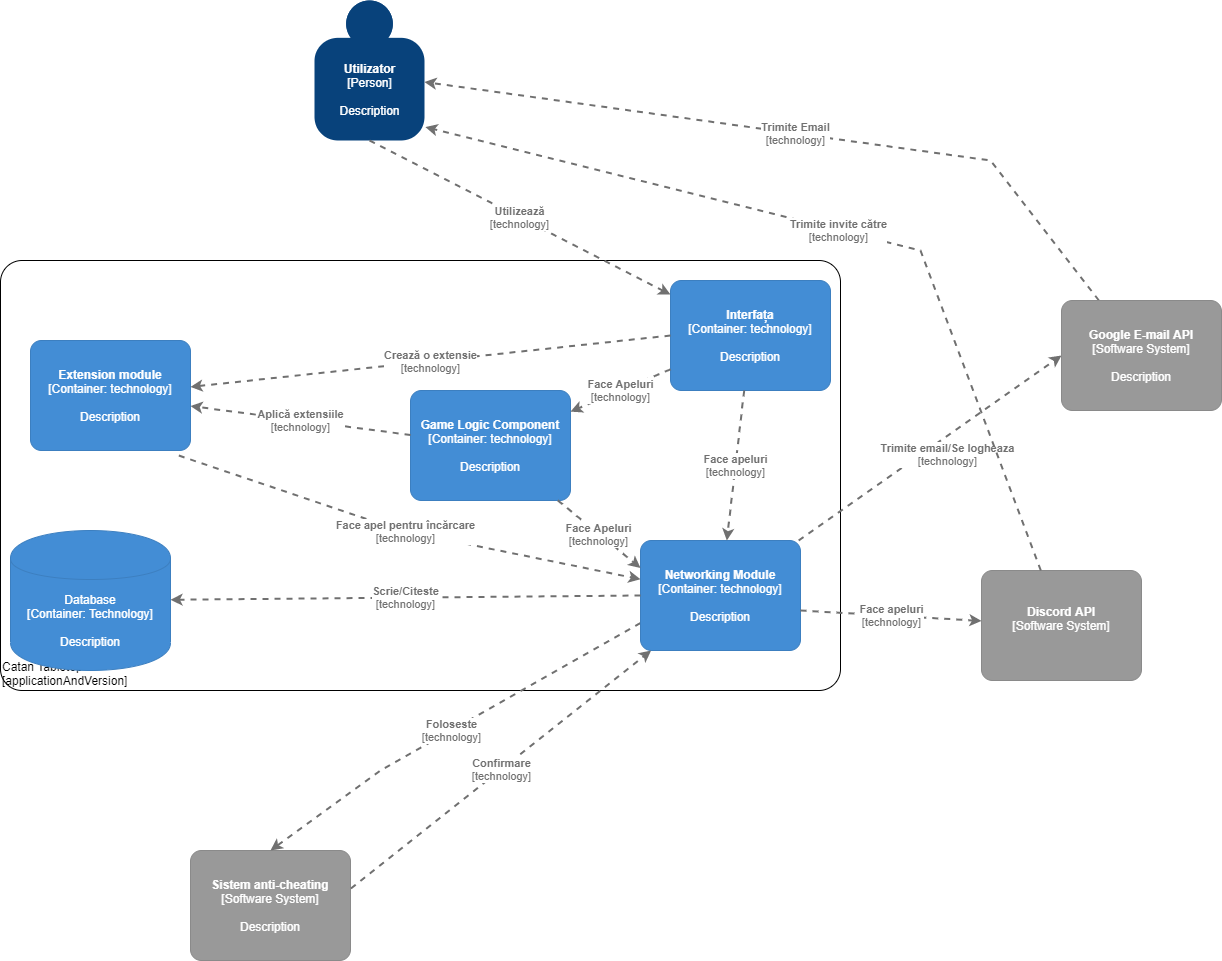

The diagram above was exported from draw.io. Its source (the exported page's mxGraphModel, read from the mxfile embedded in the PNG):
<mxGraphModel dx="1038" dy="1660" grid="1" gridSize="10" guides="1" tooltips="1" connect="1" arrows="1" fold="1" page="1" pageScale="1" pageWidth="827" pageHeight="1169" math="0" shadow="0">
  <root>
    <mxCell id="0" />
    <mxCell id="1" parent="0" />
    <object placeholders="1" c4Name="Catan Tabletop" c4Type="ExecutionEnvironment" c4Application="applicationAndVersion" label="&lt;div style=&quot;text-align: left&quot;&gt;%c4Name%&lt;/div&gt;&lt;div style=&quot;text-align: left&quot;&gt;[%c4Application%]&lt;/div&gt;" id="V0CSvT0QHS0RlIEltmpA-12">
      <mxCell style="rounded=1;whiteSpace=wrap;html=1;labelBackgroundColor=none;fillColor=#ffffff;fontColor=#000000;align=left;arcSize=5;strokeColor=#000000;verticalAlign=bottom;metaEdit=1;metaData={&quot;c4Type&quot;:{&quot;editable&quot;:false}};points=[[0.25,0,0],[0.5,0,0],[0.75,0,0],[1,0.25,0],[1,0.5,0],[1,0.75,0],[0.75,1,0],[0.5,1,0],[0.25,1,0],[0,0.75,0],[0,0.5,0],[0,0.25,0]];" parent="1" vertex="1">
        <mxGeometry x="100" y="130" width="840" height="430" as="geometry" />
      </mxCell>
    </object>
    <object placeholders="1" c4Name="Utilizator" c4Type="Person" c4Description="Description" label="&lt;b&gt;%c4Name%&lt;/b&gt;&lt;div&gt;[%c4Type%]&lt;/div&gt;&lt;br&gt;&lt;div&gt;%c4Description%&lt;/div&gt;" id="V0CSvT0QHS0RlIEltmpA-1">
      <mxCell style="html=1;dashed=0;whitespace=wrap;fillColor=#08427b;strokeColor=none;fontColor=#ffffff;shape=mxgraph.c4.person;align=center;metaEdit=1;points=[[0.5,0,0],[1,0.5,0],[1,0.75,0],[0.75,1,0],[0.5,1,0],[0.25,1,0],[0,0.75,0],[0,0.5,0]];metaData={&quot;c4Type&quot;:{&quot;editable&quot;:false}};" parent="1" vertex="1">
        <mxGeometry x="414" y="-130" width="110.00000000000001" height="140" as="geometry" />
      </mxCell>
    </object>
    <object placeholders="1" c4Type="Relationship" c4Technology="technology" c4Description="Trimite email/Se logheaza" label="&lt;div style=&quot;text-align: left&quot;&gt;&lt;div style=&quot;text-align: center&quot;&gt;&lt;b&gt;%c4Description%&lt;/b&gt;&lt;/div&gt;&lt;div style=&quot;text-align: center&quot;&gt;[%c4Technology%]&lt;/div&gt;&lt;/div&gt;" id="V0CSvT0QHS0RlIEltmpA-3">
      <mxCell style="edgeStyle=none;rounded=0;html=1;jettySize=auto;orthogonalLoop=1;strokeColor=#707070;strokeWidth=2;fontColor=#707070;jumpStyle=none;dashed=1;metaEdit=1;metaData={&quot;c4Type&quot;:{&quot;editable&quot;:false}};entryX=0;entryY=0.5;entryDx=0;entryDy=0;entryPerimeter=0;" parent="1" source="V0CSvT0QHS0RlIEltmpA-17" target="V0CSvT0QHS0RlIEltmpA-11" edge="1">
        <mxGeometry x="0.0667" y="-15" width="160" relative="1" as="geometry">
          <mxPoint x="640" y="324.5" as="sourcePoint" />
          <mxPoint x="810" y="324.5" as="targetPoint" />
          <mxPoint as="offset" />
        </mxGeometry>
      </mxCell>
    </object>
    <object placeholders="1" c4Type="Relationship" c4Technology="technology" c4Description="Utilizează" label="&lt;div style=&quot;text-align: left&quot;&gt;&lt;div style=&quot;text-align: center&quot;&gt;&lt;b&gt;%c4Description%&lt;/b&gt;&lt;/div&gt;&lt;div style=&quot;text-align: center&quot;&gt;[%c4Technology%]&lt;/div&gt;&lt;/div&gt;" id="V0CSvT0QHS0RlIEltmpA-4">
      <mxCell style="edgeStyle=none;rounded=0;html=1;jettySize=auto;orthogonalLoop=1;strokeColor=#707070;strokeWidth=2;fontColor=#707070;jumpStyle=none;dashed=1;metaEdit=1;metaData={&quot;c4Type&quot;:{&quot;editable&quot;:false}};exitX=0.5;exitY=1;exitDx=0;exitDy=0;exitPerimeter=0;" parent="1" source="V0CSvT0QHS0RlIEltmpA-1" target="V0CSvT0QHS0RlIEltmpA-15" edge="1">
        <mxGeometry width="160" relative="1" as="geometry">
          <mxPoint x="180" y="190" as="sourcePoint" />
          <mxPoint x="450" y="200" as="targetPoint" />
        </mxGeometry>
      </mxCell>
    </object>
    <object placeholders="1" c4Type="Relationship" c4Technology="technology" c4Description="Trimite Email" label="&lt;div style=&quot;text-align: left&quot;&gt;&lt;div style=&quot;text-align: center&quot;&gt;&lt;b&gt;%c4Description%&lt;/b&gt;&lt;/div&gt;&lt;div style=&quot;text-align: center&quot;&gt;[%c4Technology%]&lt;/div&gt;&lt;/div&gt;" id="V0CSvT0QHS0RlIEltmpA-5">
      <mxCell style="edgeStyle=none;rounded=0;html=1;entryX=0.999;entryY=0.582;jettySize=auto;orthogonalLoop=1;strokeColor=#707070;strokeWidth=2;fontColor=#707070;jumpStyle=none;dashed=1;metaEdit=1;metaData={&quot;c4Type&quot;:{&quot;editable&quot;:false}};entryDx=0;entryDy=0;entryPerimeter=0;" parent="1" source="V0CSvT0QHS0RlIEltmpA-11" target="V0CSvT0QHS0RlIEltmpA-1" edge="1">
        <mxGeometry width="160" relative="1" as="geometry">
          <mxPoint x="630" y="259.01" as="sourcePoint" />
          <mxPoint x="720" y="150" as="targetPoint" />
          <Array as="points">
            <mxPoint x="1090" y="30" />
          </Array>
        </mxGeometry>
      </mxCell>
    </object>
    <object placeholders="1" c4Name="Discord API" c4Type="Software System" c4Description="" label="&lt;b&gt;%c4Name%&lt;/b&gt;&lt;div&gt;[%c4Type%]&lt;/div&gt;&lt;br&gt;&lt;div&gt;%c4Description%&lt;/div&gt;" id="V0CSvT0QHS0RlIEltmpA-6">
      <mxCell style="rounded=1;whiteSpace=wrap;html=1;labelBackgroundColor=none;fillColor=#999999;fontColor=#ffffff;align=center;arcSize=10;strokeColor=#8A8A8A;metaEdit=1;metaData={&quot;c4Type&quot;:{&quot;editable&quot;:false}};points=[[0.25,0,0],[0.5,0,0],[0.75,0,0],[1,0.25,0],[1,0.5,0],[1,0.75,0],[0.75,1,0],[0.5,1,0],[0.25,1,0],[0,0.75,0],[0,0.5,0],[0,0.25,0]];" parent="1" vertex="1">
        <mxGeometry x="1081" y="440" width="160" height="110.00000000000001" as="geometry" />
      </mxCell>
    </object>
    <object placeholders="1" c4Type="Relationship" c4Technology="technology" c4Description="Trimite invite către" label="&lt;div style=&quot;text-align: left&quot;&gt;&lt;div style=&quot;text-align: center&quot;&gt;&lt;b&gt;%c4Description%&lt;/b&gt;&lt;/div&gt;&lt;div style=&quot;text-align: center&quot;&gt;[%c4Technology%]&lt;/div&gt;&lt;/div&gt;" id="V0CSvT0QHS0RlIEltmpA-8">
      <mxCell style="edgeStyle=none;rounded=0;html=1;jettySize=auto;orthogonalLoop=1;strokeColor=#707070;strokeWidth=2;fontColor=#707070;jumpStyle=none;dashed=1;metaEdit=1;metaData={&quot;c4Type&quot;:{&quot;editable&quot;:false}};entryX=1.008;entryY=0.904;entryDx=0;entryDy=0;entryPerimeter=0;" parent="1" source="V0CSvT0QHS0RlIEltmpA-6" target="V0CSvT0QHS0RlIEltmpA-1" edge="1">
        <mxGeometry width="160" relative="1" as="geometry">
          <mxPoint x="120" y="170" as="sourcePoint" />
          <mxPoint x="280" y="170" as="targetPoint" />
          <Array as="points">
            <mxPoint x="1020" y="120" />
          </Array>
        </mxGeometry>
      </mxCell>
    </object>
    <object placeholders="1" c4Name="Sistem anti-cheating" c4Type="Software System" c4Description="Description" label="&lt;b&gt;%c4Name%&lt;/b&gt;&lt;div&gt;[%c4Type%]&lt;/div&gt;&lt;br&gt;&lt;div&gt;%c4Description%&lt;/div&gt;" id="V0CSvT0QHS0RlIEltmpA-9">
      <mxCell style="rounded=1;whiteSpace=wrap;html=1;labelBackgroundColor=none;fillColor=#999999;fontColor=#ffffff;align=center;arcSize=10;strokeColor=#8A8A8A;metaEdit=1;metaData={&quot;c4Type&quot;:{&quot;editable&quot;:false}};points=[[0.25,0,0],[0.5,0,0],[0.75,0,0],[1,0.25,0],[1,0.5,0],[1,0.75,0],[0.75,1,0],[0.5,1,0],[0.25,1,0],[0,0.75,0],[0,0.5,0],[0,0.25,0]];" parent="1" vertex="1">
        <mxGeometry x="290" y="720" width="160" height="110.00000000000001" as="geometry" />
      </mxCell>
    </object>
    <object placeholders="1" c4Type="Relationship" c4Technology="technology" c4Description="Foloseste" label="&lt;div style=&quot;text-align: left&quot;&gt;&lt;div style=&quot;text-align: center&quot;&gt;&lt;b&gt;%c4Description%&lt;/b&gt;&lt;/div&gt;&lt;div style=&quot;text-align: center&quot;&gt;[%c4Technology%]&lt;/div&gt;&lt;/div&gt;" id="V0CSvT0QHS0RlIEltmpA-10">
      <mxCell style="edgeStyle=none;rounded=0;html=1;entryX=0.5;entryY=0;jettySize=auto;orthogonalLoop=1;strokeColor=#707070;strokeWidth=2;fontColor=#707070;jumpStyle=none;dashed=1;metaEdit=1;metaData={&quot;c4Type&quot;:{&quot;editable&quot;:false}};entryDx=0;entryDy=0;entryPerimeter=0;exitX=0;exitY=0.75;exitDx=0;exitDy=0;exitPerimeter=0;" parent="1" source="V0CSvT0QHS0RlIEltmpA-17" target="V0CSvT0QHS0RlIEltmpA-9" edge="1">
        <mxGeometry width="160" relative="1" as="geometry">
          <mxPoint x="480" y="600" as="sourcePoint" />
          <mxPoint x="560" y="440" as="targetPoint" />
          <Array as="points">
            <mxPoint x="480" y="640" />
          </Array>
        </mxGeometry>
      </mxCell>
    </object>
    <object placeholders="1" c4Name="Google E-mail API" c4Type="Software System" c4Description="Description" label="&lt;b&gt;%c4Name%&lt;/b&gt;&lt;div&gt;[%c4Type%]&lt;/div&gt;&lt;br&gt;&lt;div&gt;%c4Description%&lt;/div&gt;" id="V0CSvT0QHS0RlIEltmpA-11">
      <mxCell style="rounded=1;whiteSpace=wrap;html=1;labelBackgroundColor=none;fillColor=#999999;fontColor=#ffffff;align=center;arcSize=10;strokeColor=#8A8A8A;metaEdit=1;metaData={&quot;c4Type&quot;:{&quot;editable&quot;:false}};points=[[0.25,0,0],[0.5,0,0],[0.75,0,0],[1,0.25,0],[1,0.5,0],[1,0.75,0],[0.75,1,0],[0.5,1,0],[0.25,1,0],[0,0.75,0],[0,0.5,0],[0,0.25,0]];" parent="1" vertex="1">
        <mxGeometry x="1161" y="170" width="160" height="110.00000000000001" as="geometry" />
      </mxCell>
    </object>
    <object placeholders="1" c4Name="Interfața" c4Type="Container" c4Technology="technology" c4Description="Description" label="&lt;b&gt;%c4Name%&lt;/b&gt;&lt;div&gt;[%c4Type%: %c4Technology%]&lt;/div&gt;&lt;br&gt;&lt;div&gt;%c4Description%&lt;/div&gt;" id="V0CSvT0QHS0RlIEltmpA-15">
      <mxCell style="rounded=1;whiteSpace=wrap;html=1;labelBackgroundColor=none;fillColor=#438DD5;fontColor=#ffffff;align=center;arcSize=10;strokeColor=#3C7FC0;metaEdit=1;metaData={&quot;c4Type&quot;:{&quot;editable&quot;:false}};points=[[0.25,0,0],[0.5,0,0],[0.75,0,0],[1,0.25,0],[1,0.5,0],[1,0.75,0],[0.75,1,0],[0.5,1,0],[0.25,1,0],[0,0.75,0],[0,0.5,0],[0,0.25,0]];" parent="1" vertex="1">
        <mxGeometry x="770" y="150" width="160" height="110.00000000000001" as="geometry" />
      </mxCell>
    </object>
    <object placeholders="1" c4Name="Networking Module" c4Type="Container" c4Technology="technology" c4Description="Description" label="&lt;b&gt;%c4Name%&lt;/b&gt;&lt;div&gt;[%c4Type%: %c4Technology%]&lt;/div&gt;&lt;br&gt;&lt;div&gt;%c4Description%&lt;/div&gt;" id="V0CSvT0QHS0RlIEltmpA-17">
      <mxCell style="rounded=1;whiteSpace=wrap;html=1;labelBackgroundColor=none;fillColor=#438DD5;fontColor=#ffffff;align=center;arcSize=10;strokeColor=#3C7FC0;metaEdit=1;metaData={&quot;c4Type&quot;:{&quot;editable&quot;:false}};points=[[0.25,0,0],[0.5,0,0],[0.75,0,0],[1,0.25,0],[1,0.5,0],[1,0.75,0],[0.75,1,0],[0.5,1,0],[0.25,1,0],[0,0.75,0],[0,0.5,0],[0,0.25,0]];" parent="1" vertex="1">
        <mxGeometry x="740" y="410" width="160" height="110.00000000000001" as="geometry" />
      </mxCell>
    </object>
    <object placeholders="1" c4Name="Game Logic Component" c4Type="Container" c4Technology="technology" c4Description="Description" label="&lt;b&gt;%c4Name%&lt;/b&gt;&lt;div&gt;[%c4Type%: %c4Technology%]&lt;/div&gt;&lt;br&gt;&lt;div&gt;%c4Description%&lt;/div&gt;" id="V0CSvT0QHS0RlIEltmpA-18">
      <mxCell style="rounded=1;whiteSpace=wrap;html=1;labelBackgroundColor=none;fillColor=#438DD5;fontColor=#ffffff;align=center;arcSize=10;strokeColor=#3C7FC0;metaEdit=1;metaData={&quot;c4Type&quot;:{&quot;editable&quot;:false}};points=[[0.25,0,0],[0.5,0,0],[0.75,0,0],[1,0.25,0],[1,0.5,0],[1,0.75,0],[0.75,1,0],[0.5,1,0],[0.25,1,0],[0,0.75,0],[0,0.5,0],[0,0.25,0]];" parent="1" vertex="1">
        <mxGeometry x="510" y="260" width="160" height="110.00000000000001" as="geometry" />
      </mxCell>
    </object>
    <object placeholders="1" c4Name="Extension module" c4Type="Container" c4Technology="technology" c4Description="Description" label="&lt;b&gt;%c4Name%&lt;/b&gt;&lt;div&gt;[%c4Type%: %c4Technology%]&lt;/div&gt;&lt;br&gt;&lt;div&gt;%c4Description%&lt;/div&gt;" id="V0CSvT0QHS0RlIEltmpA-19">
      <mxCell style="rounded=1;whiteSpace=wrap;html=1;labelBackgroundColor=none;fillColor=#438DD5;fontColor=#ffffff;align=center;arcSize=10;strokeColor=#3C7FC0;metaEdit=1;metaData={&quot;c4Type&quot;:{&quot;editable&quot;:false}};points=[[0.25,0,0],[0.5,0,0],[0.75,0,0],[1,0.25,0],[1,0.5,0],[1,0.75,0],[0.75,1,0],[0.5,1,0],[0.25,1,0],[0,0.75,0],[0,0.5,0],[0,0.25,0]];" parent="1" vertex="1">
        <mxGeometry x="130" y="210" width="160" height="110.00000000000001" as="geometry" />
      </mxCell>
    </object>
    <object placeholders="1" c4Type="Database" c4Technology="Technology" c4Description="Description" label="%c4Type%&lt;div&gt;[Container:&amp;nbsp;%c4Technology%]&lt;/div&gt;&lt;br&gt;&lt;div&gt;%c4Description%&lt;/div&gt;" id="V0CSvT0QHS0RlIEltmpA-21">
      <mxCell style="shape=cylinder;whiteSpace=wrap;html=1;boundedLbl=1;rounded=0;labelBackgroundColor=none;fillColor=#438DD5;fontSize=12;fontColor=#ffffff;align=center;strokeColor=#3C7FC0;metaEdit=1;points=[[0.5,0,0],[1,0.25,0],[1,0.5,0],[1,0.75,0],[0.5,1,0],[0,0.75,0],[0,0.5,0],[0,0.25,0]];metaData={&quot;c4Type&quot;:{&quot;editable&quot;:false}};" parent="1" vertex="1">
        <mxGeometry x="110" y="400" width="160" height="140" as="geometry" />
      </mxCell>
    </object>
    <object placeholders="1" c4Type="Relationship" c4Technology="technology" c4Description="Face apeluri" label="&lt;div style=&quot;text-align: left&quot;&gt;&lt;div style=&quot;text-align: center&quot;&gt;&lt;b&gt;%c4Description%&lt;/b&gt;&lt;/div&gt;&lt;div style=&quot;text-align: center&quot;&gt;[%c4Technology%]&lt;/div&gt;&lt;/div&gt;" id="V0CSvT0QHS0RlIEltmpA-22">
      <mxCell style="edgeStyle=none;rounded=0;html=1;jettySize=auto;orthogonalLoop=1;strokeColor=#707070;strokeWidth=2;fontColor=#707070;jumpStyle=none;dashed=1;metaEdit=1;metaData={&quot;c4Type&quot;:{&quot;editable&quot;:false}};" parent="1" source="V0CSvT0QHS0RlIEltmpA-15" target="V0CSvT0QHS0RlIEltmpA-17" edge="1">
        <mxGeometry width="160" relative="1" as="geometry">
          <mxPoint x="350" y="320" as="sourcePoint" />
          <mxPoint x="510" y="320" as="targetPoint" />
        </mxGeometry>
      </mxCell>
    </object>
    <object placeholders="1" c4Type="Relationship" c4Technology="technology" c4Description="Scrie/Citeste" label="&lt;div style=&quot;text-align: left&quot;&gt;&lt;div style=&quot;text-align: center&quot;&gt;&lt;b&gt;%c4Description%&lt;/b&gt;&lt;/div&gt;&lt;div style=&quot;text-align: center&quot;&gt;[%c4Technology%]&lt;/div&gt;&lt;/div&gt;" id="V0CSvT0QHS0RlIEltmpA-23">
      <mxCell style="edgeStyle=none;rounded=0;html=1;jettySize=auto;orthogonalLoop=1;strokeColor=#707070;strokeWidth=2;fontColor=#707070;jumpStyle=none;dashed=1;metaEdit=1;metaData={&quot;c4Type&quot;:{&quot;editable&quot;:false}};exitX=0;exitY=0.5;exitDx=0;exitDy=0;exitPerimeter=0;" parent="1" source="V0CSvT0QHS0RlIEltmpA-17" target="V0CSvT0QHS0RlIEltmpA-21" edge="1">
        <mxGeometry width="160" relative="1" as="geometry">
          <mxPoint x="320" y="350" as="sourcePoint" />
          <mxPoint x="460" y="350" as="targetPoint" />
        </mxGeometry>
      </mxCell>
    </object>
    <object placeholders="1" c4Type="Relationship" c4Technology="technology" c4Description="Face apeluri" label="&lt;div style=&quot;text-align: left&quot;&gt;&lt;div style=&quot;text-align: center&quot;&gt;&lt;b&gt;%c4Description%&lt;/b&gt;&lt;/div&gt;&lt;div style=&quot;text-align: center&quot;&gt;[%c4Technology%]&lt;/div&gt;&lt;/div&gt;" id="V0CSvT0QHS0RlIEltmpA-24">
      <mxCell style="edgeStyle=none;rounded=0;html=1;jettySize=auto;orthogonalLoop=1;strokeColor=#707070;strokeWidth=2;fontColor=#707070;jumpStyle=none;dashed=1;metaEdit=1;metaData={&quot;c4Type&quot;:{&quot;editable&quot;:false}};" parent="1" target="V0CSvT0QHS0RlIEltmpA-6" edge="1">
        <mxGeometry width="160" relative="1" as="geometry">
          <mxPoint x="900" y="480" as="sourcePoint" />
          <mxPoint x="1060" y="480" as="targetPoint" />
        </mxGeometry>
      </mxCell>
    </object>
    <object placeholders="1" c4Type="Relationship" c4Technology="technology" c4Description="Face Apeluri" label="&lt;div style=&quot;text-align: left&quot;&gt;&lt;div style=&quot;text-align: center&quot;&gt;&lt;b&gt;%c4Description%&lt;/b&gt;&lt;/div&gt;&lt;div style=&quot;text-align: center&quot;&gt;[%c4Technology%]&lt;/div&gt;&lt;/div&gt;" id="V0CSvT0QHS0RlIEltmpA-25">
      <mxCell style="edgeStyle=none;rounded=0;html=1;jettySize=auto;orthogonalLoop=1;strokeColor=#707070;strokeWidth=2;fontColor=#707070;jumpStyle=none;dashed=1;metaEdit=1;metaData={&quot;c4Type&quot;:{&quot;editable&quot;:false}};" parent="1" source="V0CSvT0QHS0RlIEltmpA-15" target="V0CSvT0QHS0RlIEltmpA-18" edge="1">
        <mxGeometry width="160" relative="1" as="geometry">
          <mxPoint x="370" y="250" as="sourcePoint" />
          <mxPoint x="530" y="250" as="targetPoint" />
        </mxGeometry>
      </mxCell>
    </object>
    <object placeholders="1" c4Type="Relationship" c4Technology="technology" c4Description="Face Apeluri" label="&lt;div style=&quot;text-align: left&quot;&gt;&lt;div style=&quot;text-align: center&quot;&gt;&lt;b&gt;%c4Description%&lt;/b&gt;&lt;/div&gt;&lt;div style=&quot;text-align: center&quot;&gt;[%c4Technology%]&lt;/div&gt;&lt;/div&gt;" id="V0CSvT0QHS0RlIEltmpA-26">
      <mxCell style="edgeStyle=none;rounded=0;html=1;entryX=0;entryY=0.25;jettySize=auto;orthogonalLoop=1;strokeColor=#707070;strokeWidth=2;fontColor=#707070;jumpStyle=none;dashed=1;metaEdit=1;metaData={&quot;c4Type&quot;:{&quot;editable&quot;:false}};entryDx=0;entryDy=0;entryPerimeter=0;" parent="1" source="V0CSvT0QHS0RlIEltmpA-18" target="V0CSvT0QHS0RlIEltmpA-17" edge="1">
        <mxGeometry width="160" relative="1" as="geometry">
          <mxPoint x="530" y="400" as="sourcePoint" />
          <mxPoint x="690" y="400" as="targetPoint" />
        </mxGeometry>
      </mxCell>
    </object>
    <object placeholders="1" c4Type="Relationship" c4Technology="technology" c4Description="Aplică extensiile" label="&lt;div style=&quot;text-align: left&quot;&gt;&lt;div style=&quot;text-align: center&quot;&gt;&lt;b&gt;%c4Description%&lt;/b&gt;&lt;/div&gt;&lt;div style=&quot;text-align: center&quot;&gt;[%c4Technology%]&lt;/div&gt;&lt;/div&gt;" id="V0CSvT0QHS0RlIEltmpA-27">
      <mxCell style="edgeStyle=none;rounded=0;html=1;jettySize=auto;orthogonalLoop=1;strokeColor=#707070;strokeWidth=2;fontColor=#707070;jumpStyle=none;dashed=1;metaEdit=1;metaData={&quot;c4Type&quot;:{&quot;editable&quot;:false}};" parent="1" source="V0CSvT0QHS0RlIEltmpA-18" target="V0CSvT0QHS0RlIEltmpA-19" edge="1">
        <mxGeometry width="160" relative="1" as="geometry">
          <mxPoint x="210" y="340" as="sourcePoint" />
          <mxPoint x="370" y="340" as="targetPoint" />
        </mxGeometry>
      </mxCell>
    </object>
    <object placeholders="1" c4Type="Relationship" c4Technology="technology" c4Description="Crează o extensie" label="&lt;div style=&quot;text-align: left&quot;&gt;&lt;div style=&quot;text-align: center&quot;&gt;&lt;b&gt;%c4Description%&lt;/b&gt;&lt;/div&gt;&lt;div style=&quot;text-align: center&quot;&gt;[%c4Technology%]&lt;/div&gt;&lt;/div&gt;" id="V0CSvT0QHS0RlIEltmpA-28">
      <mxCell style="edgeStyle=none;rounded=0;html=1;jettySize=auto;orthogonalLoop=1;strokeColor=#707070;strokeWidth=2;fontColor=#707070;jumpStyle=none;dashed=1;metaEdit=1;metaData={&quot;c4Type&quot;:{&quot;editable&quot;:false}};exitX=0;exitY=0.5;exitDx=0;exitDy=0;exitPerimeter=0;" parent="1" source="V0CSvT0QHS0RlIEltmpA-15" target="V0CSvT0QHS0RlIEltmpA-19" edge="1">
        <mxGeometry width="160" relative="1" as="geometry">
          <mxPoint x="570" y="220" as="sourcePoint" />
          <mxPoint x="620" y="210" as="targetPoint" />
        </mxGeometry>
      </mxCell>
    </object>
    <object placeholders="1" c4Type="Relationship" c4Technology="technology" c4Description="Confirmare" label="&lt;div style=&quot;text-align: left&quot;&gt;&lt;div style=&quot;text-align: center&quot;&gt;&lt;b&gt;%c4Description%&lt;/b&gt;&lt;/div&gt;&lt;div style=&quot;text-align: center&quot;&gt;[%c4Technology%]&lt;/div&gt;&lt;/div&gt;" id="V0CSvT0QHS0RlIEltmpA-29">
      <mxCell style="edgeStyle=none;rounded=0;html=1;jettySize=auto;orthogonalLoop=1;strokeColor=#707070;strokeWidth=2;fontColor=#707070;jumpStyle=none;dashed=1;metaEdit=1;metaData={&quot;c4Type&quot;:{&quot;editable&quot;:false}};exitX=1.003;exitY=0.345;exitDx=0;exitDy=0;exitPerimeter=0;" parent="1" source="V0CSvT0QHS0RlIEltmpA-9" target="V0CSvT0QHS0RlIEltmpA-17" edge="1">
        <mxGeometry width="160" relative="1" as="geometry">
          <mxPoint x="530" y="710" as="sourcePoint" />
          <mxPoint x="690" y="710" as="targetPoint" />
        </mxGeometry>
      </mxCell>
    </object>
    <object placeholders="1" c4Type="Relationship" c4Technology="technology" c4Description="Face apel pentru încărcare" label="&lt;div style=&quot;text-align: left&quot;&gt;&lt;div style=&quot;text-align: center&quot;&gt;&lt;b&gt;%c4Description%&lt;/b&gt;&lt;/div&gt;&lt;div style=&quot;text-align: center&quot;&gt;[%c4Technology%]&lt;/div&gt;&lt;/div&gt;" id="V0CSvT0QHS0RlIEltmpA-31">
      <mxCell style="edgeStyle=none;rounded=0;html=1;jettySize=auto;orthogonalLoop=1;strokeColor=#707070;strokeWidth=2;fontColor=#707070;jumpStyle=none;dashed=1;metaEdit=1;metaData={&quot;c4Type&quot;:{&quot;editable&quot;:false}};exitX=0.927;exitY=1.046;exitDx=0;exitDy=0;exitPerimeter=0;" parent="1" source="V0CSvT0QHS0RlIEltmpA-19" target="V0CSvT0QHS0RlIEltmpA-17" edge="1">
        <mxGeometry width="160" relative="1" as="geometry">
          <mxPoint x="350" y="400" as="sourcePoint" />
          <mxPoint x="510" y="400" as="targetPoint" />
          <Array as="points">
            <mxPoint x="500" y="400" />
          </Array>
        </mxGeometry>
      </mxCell>
    </object>
  </root>
</mxGraphModel>